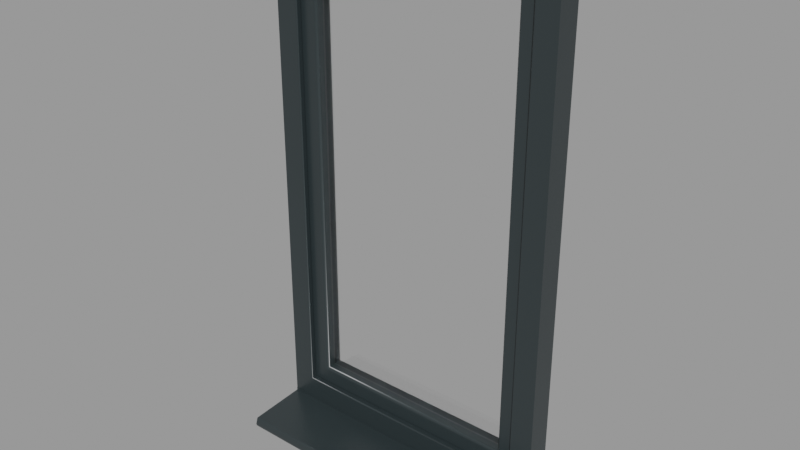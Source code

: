 # Source: window_simple_ba288dbe-2063-44c2-b7be-6fff2d3db189.blend  (saved by Blender 3.5.10; exported with 4.5.12 LTS)
import bpy
from mathutils import Matrix  # noqa: F401  (used for matrix-valued properties, if any)

bpy.ops.wm.read_factory_settings(use_empty=True)
scene = bpy.context.scene
scene.name = 'upload'

# ---- collections
col_window_simple = bpy.data.collections.new('Window simple'); scene.collection.children.link(col_window_simple)

# ---- materials (node trees are filled in below, after node groups)
mat_ramy = bpy.data.materials.new('ramy')
mat_ramy.use_transparent_shadow = False
mat_parapet = bpy.data.materials.new('parapet')
mat_parapet.use_transparent_shadow = False
mat_sklo = bpy.data.materials.new('sklo')
mat_sklo.surface_render_method = 'BLENDED'
mat_sklo.blend_method = 'BLEND'
mat_sklo.use_transparent_shadow = False
mat_sklo.use_raytrace_refraction = True
mat_sklo.use_screen_refraction = True
mat_sklo.refraction_depth = 0.003
mat_sklo.thickness_mode = 'SLAB'

# ---- node groups
ng_auto_smooth = bpy.data.node_groups.new('Auto Smooth', 'GeometryNodeTree')
_s = ng_auto_smooth.interface.new_socket(name='Geometry', in_out='OUTPUT', socket_type='NodeSocketGeometry')
_s = ng_auto_smooth.interface.new_socket(name='Geometry', in_out='INPUT', socket_type='NodeSocketGeometry')
_s = ng_auto_smooth.interface.new_socket(name='Angle', in_out='INPUT', socket_type='NodeSocketFloat')
_s.subtype = 'ANGLE'
_s.min_value = 0.0
_s.max_value = 3.142
ng_auto_smooth.is_modifier = True
_N = ng_auto_smooth.nodes; _L = ng_auto_smooth.links
n0 = _N.new('NodeGroupOutput'); n0.name = 'Group Output'; n0.location = (480, -100)
n1 = _N.new('NodeGroupInput'); n1.name = 'Group Input'; n1.location = (-420, -300)
n2 = _N.new('NodeGroupInput'); n2.name = 'Group Input.001'; n2.location = (-60, -100)
n3 = _N.new('GeometryNodeSetShadeSmooth'); n3.name = 'Set Shade Smooth'; n3.location = (120, -100)
n3.domain = 'EDGE'
n4 = _N.new('GeometryNodeSetShadeSmooth'); n4.name = 'Set Shade Smooth.001'; n4.location = (300, -100)
n5 = _N.new('GeometryNodeInputMeshEdgeAngle'); n5.name = 'Edge Angle'; n5.location = (-420, -220)
n6 = _N.new('GeometryNodeInputEdgeSmooth'); n6.name = 'Is Edge Smooth'; n6.location = (-60, -160)
n7 = _N.new('GeometryNodeInputShadeSmooth'); n7.name = 'Is Face Smooth'; n7.location = (-240, -340)
n8 = _N.new('FunctionNodeBooleanMath'); n8.name = 'Boolean Math'; n8.location = (-60, -220)
n9 = _N.new('FunctionNodeCompare'); n9.name = 'Compare'; n9.location = (-240, -180)
n9.operation = 'LESS_EQUAL'
_L.new(n5.outputs[0], n9.inputs[0])
_L.new(n4.outputs[0], n0.inputs[0])
_L.new(n1.outputs[1], n9.inputs[1])
_L.new(n9.outputs[0], n8.inputs[0])
_L.new(n7.outputs[0], n8.inputs[1])
_L.new(n2.outputs[0], n3.inputs[0])
_L.new(n6.outputs[0], n3.inputs[1])
_L.new(n3.outputs[0], n4.inputs[0])
_L.new(n8.outputs[0], n3.inputs[2])
n0.is_active_output = True

# ---- material node trees
mat_ramy.use_nodes = True; mat_ramy.node_tree.nodes.clear()
_N = mat_ramy.node_tree.nodes; _L = mat_ramy.node_tree.links
n0 = _N.new('ShaderNodeBsdfPrincipled'); n0.name = 'Principled BSDF'; n0.location = (10, 300)
n0.distribution = 'GGX'
n0.subsurface_method = 'BURLEY'
n0.inputs[2].default_value = 0.3
n0.inputs[3].default_value = 1.45
n0.inputs[27].default_value = (0.0, 0.0, 0.0, 1.0)
n0.inputs[28].default_value = 1.0
n1 = _N.new('ShaderNodeOutputMaterial'); n1.name = 'Material Output'; n1.location = (300, 300)
n2 = _N.new('ShaderNodeRGB'); n2.name = 'RGB'; n2.location = (-269, 273)
n2.outputs[0].default_value = (0.2957, 0.2957, 0.2957, 1.0)
n3 = _N.new('ShaderNodeRGB'); n3.name = 'RGB.001'; n3.location = (-300, 508)
n3.outputs[0].default_value = (0.02217, 0.03071, 0.0331, 1.0)
_L.new(n0.outputs[0], n1.inputs[0])
_L.new(n3.outputs[0], n0.inputs[0])
n1.is_active_output = True
mat_parapet.use_nodes = True; mat_parapet.node_tree.nodes.clear()
_N = mat_parapet.node_tree.nodes; _L = mat_parapet.node_tree.links
n0 = _N.new('ShaderNodeBsdfPrincipled'); n0.name = 'Principled BSDF'; n0.location = (10, 300)
n0.distribution = 'GGX'
n0.subsurface_method = 'BURLEY'
n0.inputs[1].default_value = 1.0
n0.inputs[2].default_value = 0.35
n0.inputs[3].default_value = 1.45
n0.inputs[27].default_value = (0.0, 0.0, 0.0, 1.0)
n0.inputs[28].default_value = 1.0
n1 = _N.new('ShaderNodeOutputMaterial'); n1.name = 'Material Output'; n1.location = (300, 300)
_L.new(n0.outputs[0], n1.inputs[0])
n1.is_active_output = True
mat_sklo.use_nodes = True; mat_sklo.node_tree.nodes.clear()
_N = mat_sklo.node_tree.nodes; _L = mat_sklo.node_tree.links
n0 = _N.new('ShaderNodeMixShader'); n0.name = 'Mix Shader'; n0.location = (80, 269)
n1 = _N.new('ShaderNodeBsdfTransparent'); n1.name = 'Transparent BSDF'; n1.location = (-138, 353)
n1.inputs[0].default_value = (0.8815, 0.8815, 0.8815, 1.0)
n2 = _N.new('ShaderNodeLightPath'); n2.name = 'Light Path'; n2.location = (-434, 328)
n3 = _N.new('ShaderNodeTexNoise'); n3.name = 'Noise Texture'; n3.location = (-585, -218)
n3.inputs[2].default_value = 0.2
n4 = _N.new('ShaderNodeBsdfGlass'); n4.name = 'Glass BSDF'; n4.location = (-166, 184)
n4.distribution = 'BECKMANN'
n4.inputs[2].default_value = 1.45
n5 = _N.new('ShaderNodeOutputMaterial'); n5.name = 'Material Output'; n5.location = (448, 281)
n6 = _N.new('ShaderNodeBump'); n6.name = 'Bump'; n6.location = (-378, -60)
n6.inputs[1].default_value = 0.06
n6.inputs[2].default_value = 1.0
n7 = _N.new('ShaderNodeValue'); n7.name = 'Value'; n7.location = (448, 121)
n7.outputs[0].default_value = 0.003
_L.new(n4.outputs[0], n0.inputs[1])
_L.new(n0.outputs[0], n5.inputs[0])
_L.new(n1.outputs[0], n0.inputs[2])
_L.new(n2.outputs[1], n0.inputs[0])
_L.new(n3.outputs[1], n6.inputs[3])
_L.new(n6.outputs[0], n4.inputs[3])
_L.new(n7.outputs[0], n5.inputs[3])
n5.is_active_output = True

# ---- meshes
me_cube_021 = bpy.data.meshes.new('Cube.021')
me_cube_021.from_pydata([(0.4306, -0.06594, -0.6769), (-0.4042, -0.06594, -0.6769), (0.4306, 0.004065, -0.6769), (0.3656, -0.04939, -0.6119), (-0.4042, 0.004064, -0.6769), (-0.3392, -0.04939, -0.6119), (0.39, -0.04939, -0.6363), (-0.3636, -0.04939, -0.6363), (0.39, 0.004065, -0.6363), (-0.3636, 0.004064, -0.6363), (0.3656, -0.06321, -0.6119), (0.3683, -0.06594, -0.6147), (-0.3419, -0.06594, -0.6147), (-0.3392, -0.06321, -0.6119), (0.3709, -0.06594, -0.6173), (-0.3446, -0.06594, -0.6173), (-0.3392, -0.06072, -0.6119), (0.3656, -0.06072, -0.6119), (0.4306, -0.06594, 0.7581), (0.4306, 0.004065, 0.7581), (0.3656, -0.04939, 0.6931), (0.39, -0.04939, 0.7175), (0.39, 0.004065, 0.7175), (0.3656, -0.06321, 0.6931), (0.3683, -0.06594, 0.6958), (0.3709, -0.06594, 0.6984), (0.3656, -0.06072, 0.6931), (-0.4042, -0.06594, 0.7581), (-0.4042, 0.004064, 0.7581), (-0.3392, -0.04939, 0.6931), (-0.3636, -0.04939, 0.7175), (-0.3636, 0.004064, 0.7175), (-0.3392, -0.06321, 0.6931), (-0.3419, -0.06594, 0.6958), (-0.3446, -0.06594, 0.6984), (-0.3392, -0.06072, 0.6931), (0.3706, -0.04753, -0.6169), (-0.3442, -0.04739, -0.6169), (0.3706, 0.005931, -0.6169), (-0.3442, 0.006065, -0.6169), (0.3949, 0.005931, -0.6413), (-0.3686, 0.006065, -0.6413), (0.3222, -0.04753, -0.5686), (0.3156, -0.04087, -0.5619), (-0.2892, -0.04074, -0.5619), (-0.2959, -0.04739, -0.5686), (0.3156, 0.008759, -0.5619), (0.3287, 0.02193, -0.5751), (-0.3024, 0.02207, -0.5751), (-0.2892, 0.008894, -0.5619), (0.3237, -0.04753, -0.5701), (-0.2974, -0.04739, -0.5701), (0.3156, -0.03855, -0.5619), (-0.2892, -0.03842, -0.5619), (-0.2892, 0.006682, -0.5619), (0.3156, 0.006548, -0.5619), (-0.3045, 0.02207, -0.5772), (0.3308, 0.02193, -0.5772), (0.3706, -0.04753, 0.6981), (0.3706, 0.005931, 0.6981), (0.3949, 0.005931, 0.7225), (0.3222, -0.04753, 0.6497), (0.3156, -0.04087, 0.6431), (0.3156, 0.008759, 0.6431), (0.3287, 0.02193, 0.6562), (0.3237, -0.04753, 0.6512), (0.3156, -0.03855, 0.6431), (0.3156, 0.006548, 0.6431), (0.3308, 0.02193, 0.6583), (-0.3442, -0.04739, 0.6981), (-0.3442, 0.006065, 0.6981), (-0.3686, 0.006065, 0.7225), (-0.2959, -0.04739, 0.6497), (-0.2892, -0.04074, 0.6431), (-0.2892, 0.008894, 0.6431), (-0.3024, 0.02207, 0.6562), (-0.2974, -0.04739, 0.6512), (-0.2892, -0.03842, 0.6431), (-0.2892, 0.006682, 0.6431), (-0.3045, 0.02207, 0.6583), (0.3949, 0.01975, -0.6413), (0.3928, 0.02193, -0.6391), (-0.3664, 0.02207, -0.6391), (-0.3686, 0.01988, -0.6413), (0.3949, 0.01975, 0.7225), (0.3928, 0.02193, 0.7203), (-0.3686, 0.01988, 0.7225), (-0.3664, 0.02207, 0.7203), (-0.3686, 0.01804, -0.6413), (0.3949, 0.0179, -0.6413), (0.3949, 0.0179, 0.7225), (-0.3686, 0.01804, 0.7225), (-0.3638, 0.02207, -0.6366), (0.3902, 0.02193, -0.6366), (0.3902, 0.02193, 0.7177), (-0.3638, 0.02207, 0.7177), (0.4281, -0.04739, 0.6911), (0.4281, -0.04739, -0.6099), (0.3631, -0.04739, 0.6911), (0.3631, -0.04739, -0.6099), (0.3631, -0.06065, -0.6099), (0.3631, -0.06065, 0.6911), (0.368, -0.06594, 0.6911), (0.368, -0.06594, -0.6099), (0.4246, -0.06594, 0.6911), (0.4281, -0.06238, 0.6911), (0.4281, -0.06238, -0.6099), (0.4246, -0.06594, -0.6099), (0.3631, -0.06238, 0.6911), (0.3667, -0.06594, 0.6911), (0.3667, -0.06594, -0.6099), (0.3631, -0.06238, -0.6099), (0.4232, -0.06594, 0.6911), (0.4232, -0.06594, -0.6099), (0.4281, -0.06026, -0.6099), (0.4281, -0.06026, 0.6911), (0.4306, -0.06694, -0.6725), (-0.4042, -0.06694, -0.6725), (0.4306, -0.06694, -0.6817), (-0.4042, -0.06694, -0.6817), (0.4306, -0.2311, -0.6904), (-0.4042, -0.2311, -0.6904), (0.4306, -0.2396, -0.7103), (-0.4042, -0.2396, -0.7103), (0.4306, -0.2371, -0.7169), (-0.4042, -0.2371, -0.7169), (0.4306, -0.2333, -0.7169), (-0.4042, -0.2333, -0.7169), (0.4306, -0.2313, -0.7045), (-0.4042, -0.2313, -0.7045), (0.4306, -0.234, -0.6916), (0.4306, -0.2326, -0.6905), (-0.4042, -0.2326, -0.6905), (-0.4042, -0.234, -0.6916), (-0.4042, -0.2343, -0.6924), (0.4306, -0.2343, -0.6924), (0.3166, -0.02195, -0.5629), (-0.2902, -0.02182, -0.5629), (0.3166, -0.01153, -0.5629), (-0.2902, -0.0114, -0.5629), (0.3166, -0.02195, 0.6441), (-0.2902, -0.02182, 0.6441), (0.3166, -0.01153, 0.6441), (-0.2902, -0.0114, 0.6441), (0.3634, 0.02207, 0.01992), (0.3728, 0.02207, 0.02923), (0.3681, 0.02207, 0.02117), (0.3715, 0.02207, 0.02458), (0.3634, 0.02207, 0.08161), (0.3728, 0.02207, 0.07231), (0.3681, 0.02207, 0.08036), (0.3715, 0.02207, 0.07696), (0.3577, 0.02207, 0.01992), (0.3484, 0.02207, 0.02923), (0.3531, 0.02207, 0.02117), (0.3497, 0.02207, 0.02458), (0.3577, 0.02207, 0.08161), (0.3484, 0.02207, 0.07231), (0.3531, 0.02207, 0.08036), (0.3497, 0.02207, 0.07696), (0.3693, 0.03372, 0.02583), (0.3715, 0.03263, 0.02458), (0.3681, 0.03263, 0.02117), (0.3668, 0.03372, 0.02334), (0.3728, 0.03263, 0.02923), (0.3703, 0.03372, 0.02955), (0.3634, 0.03263, 0.01992), (0.3631, 0.03372, 0.02234), (0.3634, 0.03263, 0.08161), (0.3631, 0.03372, 0.07919), (0.3728, 0.03263, 0.07231), (0.3703, 0.03372, 0.07199), (0.3681, 0.03263, 0.08036), (0.3668, 0.03372, 0.0782), (0.3715, 0.03263, 0.07696), (0.3693, 0.03372, 0.07571), (0.358, 0.03372, 0.02234), (0.3577, 0.03263, 0.01992), (0.3484, 0.03263, 0.02923), (0.3508, 0.03372, 0.02955), (0.3531, 0.03263, 0.02117), (0.3543, 0.03372, 0.02334), (0.3497, 0.03263, 0.02458), (0.3518, 0.03372, 0.02583), (0.3577, 0.03263, 0.08161), (0.358, 0.03372, 0.07919), (0.3484, 0.03263, 0.07231), (0.3508, 0.03372, 0.07199), (0.3531, 0.03263, 0.08036), (0.3543, 0.03372, 0.0782), (0.3497, 0.03263, 0.07696), (0.3518, 0.03372, 0.07571), (0.3707, 0.03372, 0.05219), (0.3694, 0.03372, 0.0454), (0.3666, 0.03372, 0.04044), (0.3606, 0.03372, 0.03862), (0.3547, 0.03372, 0.04044), (0.3519, 0.03372, 0.0454), (0.3505, 0.03372, 0.05219), (0.3519, 0.03372, 0.05897), (0.3547, 0.03372, 0.06394), (0.3606, 0.03372, 0.06576), (0.3666, 0.03372, 0.06394), (0.3694, 0.03372, 0.05897), (0.37, 0.04758, 0.05219), (0.3687, 0.04758, 0.04592), (0.3661, 0.04758, 0.04133), (0.3606, 0.04758, 0.03965), (0.3551, 0.04758, 0.04133), (0.3525, 0.04758, 0.04592), (0.3513, 0.04758, 0.05219), (0.3525, 0.04758, 0.05846), (0.3551, 0.04758, 0.06305), (0.3606, 0.04758, 0.06473), (0.3661, 0.04758, 0.06305), (0.3687, 0.04758, 0.05846), (0.3689, 0.05616, 0.0505), (0.3678, 0.05507, 0.04533), (0.3655, 0.05427, 0.04155), (0.3606, 0.05398, 0.04016), (0.3557, 0.05427, 0.04155), (0.3534, 0.05507, 0.04533), (0.3523, 0.05616, 0.0505), (0.3534, 0.05725, 0.05567), (0.3557, 0.05805, 0.05945), (0.3606, 0.05834, 0.06084), (0.3655, 0.05805, 0.05945), (0.3678, 0.05725, 0.05567), (0.3687, 0.06323, 0.04476), (0.3676, 0.06113, 0.04156), (0.3654, 0.05958, 0.03922), (0.3606, 0.05902, 0.03836), (0.3559, 0.05958, 0.03922), (0.3537, 0.06113, 0.04156), (0.3526, 0.06323, 0.04476), (0.3537, 0.06534, 0.04797), (0.3559, 0.06689, 0.05031), (0.3606, 0.06745, 0.05117), (0.3654, 0.06689, 0.05031), (0.3676, 0.06534, 0.04797), (0.3688, 0.06792, -0.03731), (0.3677, 0.06574, -0.03707), (0.3654, 0.06414, -0.0369), (0.3606, 0.06355, -0.03684), (0.3558, 0.06414, -0.0369), (0.3536, 0.06574, -0.03707), (0.3525, 0.06792, -0.03731), (0.3536, 0.07011, -0.03755), (0.3558, 0.07171, -0.03772), (0.3606, 0.07229, -0.03779), (0.3654, 0.07171, -0.03772), (0.3677, 0.07011, -0.03755), (0.3606, 0.07658, 0.008989), (0.3654, 0.07602, 0.008886), (0.3525, 0.07236, 0.00822), (0.3536, 0.07447, 0.008605), (0.3606, 0.06814, 0.007451), (0.3558, 0.06871, 0.007554), (0.3677, 0.07447, 0.008605), (0.3688, 0.07236, 0.00822), (0.3677, 0.07025, 0.007836), (0.3558, 0.07602, 0.008886), (0.3536, 0.07025, 0.007836), (0.3654, 0.06871, 0.007554), (0.3717, 0.03372, 0.02937), (0.3705, 0.03372, 0.02514), (0.3633, 0.03372, 0.02101), (0.3579, 0.03372, 0.02101), (0.3675, 0.03372, 0.02215), (0.3717, 0.03372, 0.07216), (0.3705, 0.03372, 0.07639), (0.3675, 0.03372, 0.07939), (0.3633, 0.03372, 0.08052), (0.3579, 0.03372, 0.08052), (0.3536, 0.03372, 0.07939), (0.3506, 0.03372, 0.07639), (0.3495, 0.03372, 0.07216), (0.3495, 0.03372, 0.02937), (0.3506, 0.03372, 0.02514), (0.3536, 0.03372, 0.02215), (0.3654, 0.07267, 0.0296), (0.3536, 0.07113, 0.02829), (0.3558, 0.06537, 0.02339), (0.3676, 0.07113, 0.02829), (0.3676, 0.06691, 0.0247), (0.3558, 0.07267, 0.0296), (0.3536, 0.06691, 0.0247), (0.3654, 0.06537, 0.02339), (0.3606, 0.07324, 0.03008), (0.3525, 0.06902, 0.02649), (0.3606, 0.0648, 0.02291), (0.3687, 0.06902, 0.02649), (0.3606, 0.07573, -0.01308), (0.3525, 0.07143, -0.01323), (0.3606, 0.06714, -0.01337), (0.3688, 0.07143, -0.01323), (0.3654, 0.07515, -0.0131), (0.3536, 0.07358, -0.01315), (0.3558, 0.06772, -0.01335), (0.3677, 0.07358, -0.01315), (0.3677, 0.06929, -0.0133), (0.3558, 0.07515, -0.0131), (0.3536, 0.06929, -0.0133), (0.3654, 0.06772, -0.01335)], [], [(16, 13, 10, 17), (7, 6, 8, 9), (2, 4, 9, 8), (5, 3, 6, 7), (1, 4, 2, 0), (10, 13, 12, 11), (14, 11, 12, 15), (0, 14, 15, 1), (5, 16, 17, 3), (3, 17, 26, 20), (6, 3, 20, 21), (10, 11, 24, 23), (14, 0, 18, 25), (8, 6, 21, 22), (2, 8, 22, 19), (11, 14, 25, 24), (17, 10, 23, 26), (0, 2, 19, 18), (19, 22, 31, 28), (23, 24, 33, 32), (24, 25, 34, 33), (20, 26, 35, 29), (18, 19, 28, 27), (25, 18, 27, 34), (21, 20, 29, 30), (26, 23, 32, 35), (22, 21, 30, 31), (28, 31, 9, 4), (31, 30, 7, 9), (30, 29, 5, 7), (29, 35, 16, 5), (35, 32, 13, 16), (32, 33, 12, 13), (33, 34, 15, 12), (34, 27, 1, 15), (27, 28, 4, 1), (37, 39, 38, 36), (39, 41, 40, 38), (89, 90, 60, 40), (50, 42, 45, 51), (44, 45, 42, 43), (56, 48, 47, 57), (48, 49, 46, 47), (55, 46, 49, 54), (36, 50, 51, 37), (43, 52, 53, 44), (52, 55, 54, 53), (93, 94, 85, 81), (50, 65, 61, 42), (91, 88, 41, 71), (38, 59, 58, 36), (46, 63, 64, 47), (88, 83, 80, 89), (52, 66, 67, 55), (42, 61, 62, 43), (43, 62, 66, 52), (40, 60, 59, 38), (36, 58, 65, 50), (55, 67, 63, 46), (47, 64, 68, 57), (66, 77, 78, 67), (64, 75, 79, 68), (59, 70, 69, 58), (67, 78, 74, 63), (60, 71, 70, 59), (94, 95, 87, 85), (61, 72, 73, 62), (58, 69, 76, 65), (63, 74, 75, 64), (65, 76, 72, 61), (62, 73, 77, 66), (69, 37, 51, 76), (76, 51, 45, 72), (72, 45, 44, 73), (73, 44, 53, 77), (77, 53, 54, 78), (78, 54, 49, 74), (74, 49, 48, 75), (75, 48, 56, 79), (90, 91, 71, 60), (95, 92, 82, 87), (71, 41, 39, 70), (70, 39, 37, 69), (83, 82, 81, 80), (85, 84, 80, 81), (84, 85, 87, 86), (86, 87, 82, 83), (92, 56, 57, 93), (84, 86, 91, 90), (41, 88, 89, 40), (86, 83, 88, 91), (80, 84, 90, 89), (82, 92, 93, 81), (79, 56, 92, 95), (68, 79, 95, 94), (57, 68, 94, 93), (96, 98, 101, 108, 109, 102, 112, 104, 105, 115), (99, 97, 114, 106, 107, 113, 103, 110, 111, 100), (117, 119, 118, 116), (119, 121, 120, 118), (121, 132, 131, 120), (123, 125, 124, 122), (125, 127, 126, 124), (127, 129, 128, 126), (132, 133, 130, 131), (134, 123, 122, 135), (133, 134, 135, 130), (136, 137, 139, 138), (140, 142, 143, 141), (136, 140, 141, 137), (137, 141, 143, 139), (139, 143, 142, 138), (138, 142, 140, 136), (144, 166, 162, 146), (144, 146, 147, 145, 149, 151, 150, 148, 156, 158, 159, 157, 153, 155, 154, 152), (154, 180, 177, 152), (156, 184, 188, 158), (157, 186, 178, 153), (159, 190, 186, 157), (149, 170, 174, 151), (148, 168, 184, 156), (153, 178, 182, 155), (151, 174, 172, 150), (152, 177, 166, 144), (158, 188, 190, 159), (145, 164, 170, 149), (150, 172, 168, 148), (155, 182, 180, 154), (146, 162, 161, 147), (160, 163, 167, 176, 181, 183, 179, 187, 191, 189, 185, 169, 173, 175, 171, 165), (161, 265, 264, 164), (177, 267, 266, 166), (166, 266, 268, 162), (162, 268, 265, 161), (164, 264, 269, 170), (170, 269, 270, 174), (174, 270, 271, 172), (172, 271, 272, 168), (168, 272, 273, 184), (184, 273, 274, 188), (188, 274, 275, 190), (190, 275, 276, 186), (186, 276, 277, 178), (178, 277, 278, 182), (182, 278, 279, 180), (180, 279, 267, 177), (147, 161, 164, 145), (194, 206, 205, 193), (201, 213, 212, 200), (198, 210, 209, 197), (195, 207, 206, 194), (202, 214, 213, 201), (199, 211, 210, 198), (196, 208, 207, 195), (203, 215, 214, 202), (193, 205, 204, 192), (200, 212, 211, 199), (197, 209, 208, 196), (192, 204, 215, 203), (211, 223, 222, 210), (208, 220, 219, 207), (215, 227, 226, 214), (205, 217, 216, 204), (212, 224, 223, 211), (209, 221, 220, 208), (204, 216, 227, 215), (206, 218, 217, 205), (213, 225, 224, 212), (210, 222, 221, 209), (207, 219, 218, 206), (214, 226, 225, 213), (223, 235, 234, 222), (220, 232, 231, 219), (227, 239, 238, 226), (217, 229, 228, 216), (224, 236, 235, 223), (221, 233, 232, 220), (216, 228, 239, 227), (218, 230, 229, 217), (225, 237, 236, 224), (222, 234, 233, 221), (219, 231, 230, 218), (226, 238, 237, 225), (296, 250, 249, 292), (297, 247, 246, 293), (298, 244, 243, 294), (299, 251, 250, 296), (300, 241, 240, 295), (301, 248, 247, 297), (302, 245, 244, 298), (295, 240, 251, 299), (303, 242, 241, 300), (292, 249, 248, 301), (293, 246, 245, 302), (294, 243, 242, 303), (290, 256, 263, 287), (289, 254, 262, 286), (288, 252, 261, 285), (287, 263, 260, 284), (291, 259, 258, 283), (286, 262, 257, 282), (285, 261, 255, 281), (284, 260, 259, 291), (283, 258, 253, 280), (282, 257, 256, 290), (281, 255, 254, 289), (280, 253, 252, 288), (165, 264, 265, 160), (167, 266, 267, 176), (163, 268, 266, 167), (160, 265, 268, 163), (171, 269, 264, 165), (175, 270, 269, 171), (173, 271, 270, 175), (169, 272, 271, 173), (185, 273, 272, 169), (189, 274, 273, 185), (191, 275, 274, 189), (187, 276, 275, 191), (179, 277, 276, 187), (183, 278, 277, 179), (181, 279, 278, 183), (176, 267, 279, 181), (238, 280, 288, 237), (235, 281, 289, 234), (232, 282, 290, 231), (239, 283, 280, 238), (229, 284, 291, 228), (236, 285, 281, 235), (233, 286, 282, 232), (228, 291, 283, 239), (230, 287, 284, 229), (237, 288, 285, 236), (234, 289, 286, 233), (231, 290, 287, 230), (256, 294, 303, 263), (254, 293, 302, 262), (252, 292, 301, 261), (263, 303, 300, 260), (259, 295, 299, 258), (262, 302, 298, 257), (261, 301, 297, 255), (260, 300, 295, 259), (258, 299, 296, 253), (257, 298, 294, 256), (255, 297, 293, 254), (253, 296, 292, 252)])
me_cube_021.polygons.foreach_set('use_smooth', [True] * 247)
me_cube_021.polygons.foreach_set('material_index', [0, 0, 0, 0, 0, 0, 0, 0, 0, 0, 0, 0, 0, 0, 0, 0, 0, 0, 0, 0, 0, 0, 0, 0, 0, 0, 0, 0, 0, 0, 0, 0, 0, 0, 0, 0, 0, 0, 0, 0, 0, 0, 0, 0, 0, 0, 0, 0, 0, 0, 0, 0, 0, 0, 0, 0, 0, 0, 0, 0, 0, 0, 0, 0, 0, 0, 0, 0, 0, 0, 0, 0, 0, 0, 0, 0, 0, 0, 0, 0, 0, 0, 0, 0, 0, 0, 0, 0, 0, 0, 0, 0, 0, 0, 0, 0, 0, 0, 0, 0, 0, 0, 0, 0, 0, 0, 0, 2, 2, 2, 2, 2, 2, 0, 0, 0, 0, 0, 0, 0, 0, 0, 0, 0, 0, 0, 0, 0, 0, 0, 0, 0, 0, 0, 0, 0, 0, 0, 0, 0, 0, 0, 0, 0, 0, 0, 0, 0, 0, 0, 0, 0, 0, 0, 0, 0, 0, 0, 0, 0, 0, 0, 0, 0, 0, 0, 0, 0, 0, 0, 0, 0, 0, 0, 0, 0, 0, 0, 0, 0, 0, 0, 0, 0, 0, 0, 0, 0, 0, 0, 0, 0, 0, 0, 0, 0, 0, 0, 0, 0, 0, 0, 0, 0, 0, 0, 0, 0, 0, 0, 0, 0, 0, 0, 0, 0, 0, 0, 0, 0, 0, 0, 0, 0, 0, 0, 0, 0, 0, 0, 0, 0, 0, 0, 0, 0, 0, 0, 0, 0, 0, 0, 0, 0, 0, 0, 0])
_uv = me_cube_021.uv_layers.new(name='UVMap')
_uv.uv.foreach_set('vector', [0.7962, 0.5, 0.8339, 0.5, 0.8339, 0.75, 0.7962, 0.75, 0.625, 0.5, 0.625, 0.75, 0.625, 0.75, 0.625, 0.5, 0.375, 0.75, 0.375, 0.5, 0.625, 0.5, 0.625, 0.75, 0.625, 0.5, 0.625, 0.75, 0.625, 0.75, 0.625, 0.5, 0.125, 0.5, 0.375, 0.5, 0.375, 0.75, 0.125, 0.75, 0.8339, 0.75, 0.8339, 0.5, 0.875, 0.5, 0.875, 0.75, 0.6045, 0.0, 0.6145, 0.0, 0.6145, 0.25, 0.6045, 0.25, 0.375, 0.0, 0.6045, 0.0, 0.6045, 0.25, 0.375, 0.25, 0.625, 0.5, 0.7962, 0.5, 0.7962, 0.75, 0.625, 0.75, 0.625, 0.75, 0.7962, 0.75, 0.7962, 0.75, 0.625, 0.75, 0.625, 0.75, 0.625, 0.75, 0.625, 0.75, 0.625, 0.75, 0.8339, 0.75, 0.875, 0.75, 0.875, 0.75, 0.8339, 0.75, 0.6045, 0.0, 0.375, 0.0, 0.375, 0.0, 0.6045, 0.0, 0.625, 0.75, 0.625, 0.75, 0.625, 0.75, 0.625, 0.75, 0.375, 0.75, 0.625, 0.75, 0.625, 0.75, 0.375, 0.75, 0.6145, 0.0, 0.6045, 0.0, 0.6045, 0.0, 0.6145, 0.0, 0.7962, 0.75, 0.8339, 0.75, 0.8339, 0.75, 0.7962, 0.75, 0.125, 0.75, 0.375, 0.75, 0.375, 0.75, 0.125, 0.75, 0.375, 0.75, 0.625, 0.75, 0.625, 0.75, 0.375, 0.75, 0.8339, 0.75, 0.875, 0.75, 0.875, 0.75, 0.8339, 0.75, 0.6145, 0.0, 0.6045, 0.0, 0.6045, 0.0, 0.6145, 0.0, 0.625, 0.75, 0.7962, 0.75, 0.7962, 0.75, 0.625, 0.75, 0.125, 0.75, 0.375, 0.75, 0.375, 0.75, 0.125, 0.75, 0.6045, 0.0, 0.375, 0.0, 0.375, 0.0, 0.6045, 0.0, 0.625, 0.75, 0.625, 0.75, 0.625, 0.75, 0.625, 0.75, 0.7962, 0.75, 0.8339, 0.75, 0.8339, 0.75, 0.7962, 0.75, 0.625, 0.75, 0.625, 0.75, 0.625, 0.75, 0.625, 0.75, 0.375, 0.75, 0.625, 0.75, 0.625, 0.5, 0.375, 0.5, 0.625, 0.75, 0.625, 0.75, 0.625, 0.5, 0.625, 0.5, 0.625, 0.75, 0.625, 0.75, 0.625, 0.5, 0.625, 0.5, 0.625, 0.75, 0.7962, 0.75, 0.7962, 0.5, 0.625, 0.5, 0.7962, 0.75, 0.8339, 0.75, 0.8339, 0.5, 0.7962, 0.5, 0.8339, 0.75, 0.875, 0.75, 0.875, 0.5, 0.8339, 0.5, 0.6145, 0.0, 0.6045, 0.0, 0.6045, 0.25, 0.6145, 0.25, 0.6045, 0.0, 0.375, 0.0, 0.375, 0.25, 0.6045, 0.25, 0.125, 0.75, 0.375, 0.75, 0.375, 0.5, 0.125, 0.5, 0.0, 0.0, 0.0, 0.0, 0.0, 0.0, 0.0, 0.0, 0.0, 0.0, 0.0, 0.0, 0.0, 0.0, 0.0, 0.0, 0.0, 0.0, 0.0, 0.0, 0.0, 0.0, 0.0, 0.0, 0.0, 0.0, 0.0, 0.0, 0.0, 0.0, 0.0, 0.0, 0.0, 0.0, 0.0, 0.0, 0.0, 0.0, 0.0, 0.0, 0.0, 0.0, 0.0, 0.0, 0.0, 0.0, 0.0, 0.0, 0.0, 0.0, 0.0, 0.0, 0.0, 0.0, 0.0, 0.0, 0.0, 0.0, 0.0, 0.0, 0.0, 0.0, 0.0, 0.0, 0.0, 0.0, 0.0, 0.0, 0.0, 0.0, 0.0, 0.0, 0.0, 0.0, 0.0, 0.0, 0.0, 0.0, 0.0, 0.0, 0.0, 0.0, 0.0, 0.0, 0.0, 0.0, 0.0, 0.0, 0.0, 0.0, 0.0, 0.0, 0.0, 0.0, 0.0, 0.0, 0.0, 0.0, 0.0, 0.0, 0.0, 0.0, 0.0, 0.0, 0.0, 0.0, 0.0, 0.0, 0.0, 0.0, 0.0, 0.0, 0.0, 0.0, 0.0, 0.0, 0.0, 0.0, 0.0, 0.0, 0.0, 0.0, 0.0, 0.0, 0.0, 0.0, 0.0, 0.0, 0.0, 0.0, 0.0, 0.0, 0.0, 0.0, 0.0, 0.0, 0.0, 0.0, 0.0, 0.0, 0.0, 0.0, 0.0, 0.0, 0.0, 0.0, 0.0, 0.0, 0.0, 0.0, 0.0, 0.0, 0.0, 0.0, 0.0, 0.0, 0.0, 0.0, 0.0, 0.0, 0.0, 0.0, 0.0, 0.0, 0.0, 0.0, 0.0, 0.0, 0.0, 0.0, 0.0, 0.0, 0.0, 0.0, 0.0, 0.0, 0.0, 0.0, 0.0, 0.0, 0.0, 0.0, 0.0, 0.0, 0.0, 0.0, 0.0, 0.0, 0.0, 0.0, 0.0, 0.0, 0.0, 0.0, 0.0, 0.0, 0.0, 0.0, 0.0, 0.0, 0.0, 0.0, 0.0, 0.0, 0.0, 0.0, 0.0, 0.0, 0.0, 0.0, 0.0, 0.0, 0.0, 0.0, 0.0, 0.0, 0.0, 0.0, 0.0, 0.0, 0.0, 0.0, 0.0, 0.0, 0.0, 0.0, 0.0, 0.0, 0.0, 0.0, 0.0, 0.0, 0.0, 0.0, 0.0, 0.0, 0.0, 0.0, 0.0, 0.0, 0.0, 0.0, 0.0, 0.0, 0.0, 0.0, 0.0, 0.0, 0.0, 0.0, 0.0, 0.0, 0.0, 0.0, 0.0, 0.0, 0.0, 0.0, 0.0, 0.0, 0.0, 0.0, 0.0, 0.0, 0.0, 0.0, 0.0, 0.0, 0.0, 0.0, 0.0, 0.0, 0.0, 0.0, 0.0, 0.0, 0.0, 0.0, 0.0, 0.0, 0.0, 0.0, 0.0, 0.0, 0.0, 0.0, 0.0, 0.0, 0.0, 0.0, 0.0, 0.0, 0.0, 0.0, 0.0, 0.0, 0.0, 0.0, 0.0, 0.0, 0.0, 0.0, 0.0, 0.0, 0.0, 0.0, 0.0, 0.0, 0.0, 0.0, 0.0, 0.0, 0.0, 0.0, 0.0, 0.0, 0.0, 0.0, 0.0, 0.0, 0.0, 0.0, 0.0, 0.0, 0.0, 0.0, 0.0, 0.0, 0.0, 0.0, 0.0, 0.0, 0.0, 0.0, 0.0, 0.0, 0.0, 0.0, 0.0, 0.0, 0.0, 0.0, 0.0, 0.0, 0.0, 0.0, 0.0, 0.0, 0.0, 0.0, 0.0, 0.0, 0.0, 0.0, 0.0, 0.0, 0.0, 0.0, 0.0, 0.0, 0.0, 0.0, 0.0, 0.0, 0.0, 0.0, 0.0, 0.0, 0.0, 0.0, 0.0, 0.0, 0.0, 0.0, 0.0, 0.0, 0.0, 0.0, 0.0, 0.0, 0.0, 0.0, 0.0, 0.0, 0.0, 0.0, 0.0, 0.0, 0.0, 0.0, 0.0, 0.0, 0.0, 0.0, 0.0, 0.0, 0.0, 0.0, 0.0, 0.0, 0.0, 0.0, 0.0, 0.0, 0.0, 0.0, 0.0, 0.0, 0.0, 0.0, 0.0, 0.0, 0.0, 0.0, 0.0, 0.0, 0.0, 0.0, 0.0, 0.0, 0.0, 0.0, 0.0, 0.0, 0.0, 0.0, 0.0, 0.0, 0.0, 0.0, 0.0, 0.0, 0.0, 0.0, 0.0, 0.0, 0.0, 0.0, 0.0, 0.0, 0.0, 0.0, 0.0, 0.0, 0.0, 0.0, 0.0, 0.0, 0.0, 0.0, 0.0, 0.0, 0.0, 0.0, 0.0, 0.0, 0.0, 0.0, 0.0, 0.0, 0.0, 0.0, 0.0, 0.0, 0.0, 0.0, 0.0, 0.0, 0.0, 0.0, 0.0, 0.0, 0.0, 0.0, 0.0, 0.0, 0.0, 0.0, 0.0, 0.0, 0.0, 0.0, 0.0, 0.0, 0.0, 0.0, 0.0, 0.0, 0.0, 0.0, 0.0, 0.0, 0.0, 0.0, 0.0, 0.0, 0.0, 0.0, 0.0, 0.0, 0.0, 0.0, 0.0, 0.0, 0.0, 0.0, 0.0, 0.0, 0.0, 0.0, 0.0, 0.0, 0.0, 0.0, 0.0, 0.0, 0.0, 0.0, 0.0, 0.0, 0.0, 0.0, 0.0, 0.0, 0.0, 0.0, 0.0, 0.0, 0.0, 0.0, 0.0, 0.0, 0.0, 0.0, 0.0, 0.0, 0.0, 0.0, 0.0, 0.0, 0.0, 0.0, 0.0, 0.0, 0.0, 0.0, 0.0, 0.0, 0.0, 0.0, 0.0, 0.0, 0.0, 0.0, 0.0, 0.0, 0.0, 0.0, 0.0, 0.0, 0.0, 0.0, 0.0, 0.0, 0.0, 0.0, 0.0, 0.0, 0.0, 0.0, 0.0, 0.0, 0.0, 0.0, 0.0, 0.0, 0.0, 0.0, 0.0, 0.0, 0.0, 0.0, 0.0, 0.0, 0.0, 0.0, 0.0, 0.0, 0.0, 0.0, 0.0, 0.0, 0.0, 0.0, 0.0, 0.0, 0.0, 0.0, 0.0, 0.0, 0.0, 0.0, 0.0, 0.0, 0.0, 0.0, 0.0, 0.0, 0.0, 0.0, 0.0, 0.0, 0.0, 0.0, 0.0, 0.0, 0.0, 0.0, 0.0, 0.0, 0.0, 0.0, 0.0, 0.0, 0.0, 0.0, 0.0, 0.0, 0.0, 0.0, 0.0, 0.0, 0.0, 0.0, 0.0, 0.0, 0.0, 0.0, 0.0, 0.0, 0.0, 0.0, 0.0, 0.0, 0.0, 0.0, 0.0, 0.0, 0.0, 0.0, 0.0, 0.0, 0.0, 0.0, 0.0, 0.0, 0.0, 0.0, 0.0, 0.0, 0.0, 0.0, 0.0, 0.0, 0.0, 0.0, 0.0, 0.0, 0.0, 0.0, 0.0, 0.0, 0.0, 0.0, 0.0, 0.0, 0.0, 0.0, 0.0, 0.0, 0.0, 0.0, 0.0, 0.0, 0.0, 0.0, 0.0, 0.0, 0.0, 0.0, 0.0, 0.0, 0.0, 0.0, 0.0, 0.0, 0.0, 0.0, 0.0, 0.0, 0.0, 0.0, 0.0, 0.0, 0.0, 0.0, 0.0, 0.0, 0.0, 0.0, 0.0, 0.0, 0.0, 0.0, 0.0, 0.0, 0.0, 0.0, 0.0, 0.0, 0.0, 0.0, 0.0, 0.0, 0.0, 0.0, 0.0, 0.0, 0.0, 0.0, 0.0, 0.0, 0.0, 0.0, 0.0, 0.0, 0.0, 0.0, 0.0, 0.0, 0.0, 0.0, 0.0, 0.0, 0.0, 0.0, 0.0, 0.0, 0.0, 0.0, 0.0, 0.0, 0.0, 0.0, 0.0, 0.0, 0.0, 0.0, 0.0, 0.0, 0.0, 0.0, 0.0, 0.0, 0.0, 0.0, 0.0, 0.0, 0.0, 0.0, 0.0, 0.0, 0.0, 0.0, 0.0, 0.0, 0.0, 0.0, 0.0, 0.0, 0.0, 0.0, 0.0, 0.0, 0.0, 0.0, 0.0, 0.0, 0.0, 0.0, 0.0, 0.0, 0.0, 0.0, 0.0, 0.0, 0.0, 0.0, 0.0, 0.0, 0.0, 0.0, 0.0, 0.0, 0.0, 0.0, 0.0, 0.0, 0.0, 0.0, 0.0, 0.0, 0.0, 0.0, 0.0, 0.0, 0.0, 0.0, 0.0, 0.0, 0.0, 0.0, 0.0, 0.0, 0.0, 0.0, 0.0, 0.0, 0.0, 0.0, 0.0, 0.0, 0.0, 0.0, 0.0, 0.0, 0.0, 0.0, 0.0, 0.0, 0.0, 0.0, 0.0, 0.0, 0.0, 0.0, 0.0, 0.0, 0.0, 0.0, 0.0, 0.0, 0.0, 0.0, 0.0, 0.0, 0.0, 0.0, 0.0, 0.0, 0.0, 0.0, 0.0, 0.0, 0.0, 0.0, 0.0, 0.0, 0.0, 0.0, 0.0, 0.0, 0.0, 0.0, 0.0, 0.0, 0.0, 0.0, 0.0, 0.0, 0.0, 0.0, 0.0, 0.0, 0.0, 0.0, 0.0, 0.0, 0.0, 0.0, 0.0, 0.0, 0.0, 0.0, 0.0, 0.0, 0.0, 0.0, 0.0, 0.0, 0.0, 0.0, 0.0, 0.0, 0.0, 0.0, 0.0, 0.0, 0.0, 0.0, 0.0, 0.0, 0.0, 0.0, 0.0, 0.0, 0.0, 0.0, 0.0, 0.0, 0.0, 0.0, 0.0, 0.0, 0.0, 0.0, 0.0, 0.0, 0.0, 0.0, 0.0, 0.0, 0.0, 0.0, 0.0, 0.0, 0.0, 0.0, 0.0, 0.0, 0.0, 0.0, 0.0, 0.0, 0.0, 0.0, 0.0, 0.0, 0.0, 0.0, 0.0, 0.0, 0.0, 0.0, 0.0, 0.0, 0.0, 0.0, 0.0, 0.0, 0.0, 0.0, 0.0, 0.0, 0.0, 0.0, 0.0, 0.0, 0.0, 0.0, 0.0, 0.0, 0.0, 0.0, 0.0, 0.0, 0.0, 0.0, 0.0, 0.0, 0.0, 0.0, 0.0, 0.0, 0.0, 0.0, 0.0, 0.0, 0.0, 0.0, 0.0, 0.0, 0.0, 0.0, 0.0, 0.0, 0.0, 0.0, 0.0, 0.0, 0.0, 0.0, 0.0, 0.0, 0.0, 0.0, 0.0, 0.0, 0.0, 0.0, 0.0, 0.0, 0.0, 0.0, 0.0, 0.0, 0.0, 0.0, 0.0, 0.0, 0.0, 0.0, 0.0, 0.0, 0.0, 0.0, 0.0, 0.0, 0.0, 0.0, 0.0, 0.0, 0.0, 0.0, 0.0, 0.0, 0.0, 0.0, 0.0, 0.0, 0.0, 0.0, 0.0, 0.0, 0.0, 0.0, 0.0, 0.0, 0.0, 0.0, 0.0, 0.0, 0.0, 0.0, 0.0, 0.0, 0.0, 0.0, 0.0, 0.0, 0.0, 0.0, 0.0, 0.0, 0.0, 0.0, 0.0, 0.0, 0.0, 0.0, 0.0, 0.0, 0.0, 0.0, 0.0, 0.0, 0.0, 0.0, 0.0, 0.0, 0.0, 0.0, 0.0, 0.0, 0.0, 0.0, 0.0, 0.0, 0.0, 0.0, 0.0, 0.0, 0.0, 0.0, 0.0, 0.0, 0.0, 0.0, 0.0, 0.0, 0.0, 0.0, 0.0, 0.0, 0.0, 0.0, 0.0, 0.0, 0.0, 0.0, 0.0, 0.0, 0.0, 0.0, 0.0, 0.0, 0.0, 0.0, 0.0, 0.0, 0.0, 0.0, 0.0, 0.0, 0.0, 0.0, 0.0, 0.0, 0.0, 0.0, 0.0, 0.0, 0.0, 0.0, 0.0, 0.0, 0.0, 0.0, 0.0, 0.0, 0.0, 0.0, 0.0, 0.0, 0.0, 0.0, 0.0, 0.0, 0.0, 0.0, 0.0, 0.0, 0.0, 0.0, 0.0, 0.0, 0.0, 0.0, 0.0, 0.0, 0.0, 0.0, 0.0, 0.0, 0.0, 0.0, 0.0, 0.0, 0.0, 0.0, 0.0, 0.0, 0.0, 0.0, 0.0, 0.0, 0.0, 0.0, 0.0, 0.0, 0.0, 0.0, 0.0, 0.0, 0.0, 0.0, 0.0, 0.0, 0.0, 0.0, 0.0, 0.0, 0.0, 0.0, 0.0, 0.0, 0.0, 0.0, 0.0, 0.0, 0.0, 0.0, 0.0, 0.0, 0.0, 0.0, 0.0, 0.0, 0.0, 0.0, 0.0, 0.0, 0.0, 0.0, 0.0, 0.0, 0.0, 0.0, 0.0, 0.0, 0.0, 0.0, 0.0, 0.0, 0.0, 0.0, 0.0, 0.0, 0.0, 0.0, 0.0, 0.0, 0.0, 0.0, 0.0, 0.0, 0.0, 0.0, 0.0, 0.0, 0.0, 0.0, 0.0, 0.0, 0.0, 0.0, 0.0, 0.0, 0.0, 0.0, 0.0, 0.0, 0.0, 0.0, 0.0, 0.0, 0.0, 0.0, 0.0, 0.0, 0.0, 0.0, 0.0, 0.0, 0.0, 0.0, 0.0, 0.0, 0.0, 0.0, 0.0, 0.0, 0.0, 0.0, 0.0, 0.0, 0.0, 0.0, 0.0, 0.0, 0.0, 0.0, 0.0, 0.0, 0.0, 0.0, 0.0, 0.0, 0.0, 0.0, 0.0, 0.0, 0.0, 0.0, 0.0, 0.0, 0.0, 0.0, 0.0, 0.0, 0.0, 0.0, 0.0, 0.0, 0.0, 0.0, 0.0, 0.0, 0.0, 0.0, 0.0, 0.0, 0.0, 0.0, 0.0, 0.0, 0.0, 0.0, 0.0, 0.0, 0.0, 0.0, 0.0, 0.0, 0.0, 0.0, 0.0, 0.0, 0.0, 0.0, 0.0, 0.0, 0.0, 0.0, 0.0, 0.0, 0.0, 0.0, 0.0, 0.0, 0.0, 0.0, 0.0, 0.0, 0.0, 0.0, 0.0, 0.0, 0.0, 0.0, 0.0, 0.0, 0.0, 0.0, 0.0, 0.0, 0.0, 0.0, 0.0, 0.0, 0.0, 0.0, 0.0, 0.0, 0.0, 0.0, 0.0, 0.0, 0.0, 0.0, 0.0, 0.0, 0.0, 0.0, 0.0, 0.0, 0.0, 0.0, 0.0, 0.0, 0.0, 0.0, 0.0, 0.0, 0.0, 0.0, 0.0, 0.0, 0.0, 0.0, 0.0, 0.0, 0.0, 0.0, 0.0, 0.0, 0.0, 0.0, 0.0, 0.0, 0.0, 0.0, 0.0, 0.0, 0.0, 0.0, 0.0, 0.0, 0.0, 0.0, 0.0, 0.0, 0.0, 0.0, 0.0, 0.0, 0.0, 0.0, 0.0, 0.0, 0.0, 0.0, 0.0, 0.0, 0.0, 0.0, 0.0, 0.0, 0.0, 0.0, 0.0, 0.0, 0.0, 0.0, 0.0, 0.0, 0.0, 0.0, 0.0, 0.0, 0.0, 0.0, 0.0, 0.0, 0.0, 0.0, 0.0, 0.0, 0.0, 0.0, 0.0, 0.0, 0.0, 0.0, 0.0, 0.0, 0.0, 0.0, 0.0, 0.0, 0.0, 0.0, 0.0, 0.0, 0.0, 0.0, 0.0, 0.0, 0.0, 0.0, 0.0, 0.0, 0.0, 0.0, 0.0, 0.0, 0.0, 0.0, 0.0, 0.0, 0.0, 0.0, 0.0, 0.0, 0.0, 0.0, 0.0, 0.0, 0.0, 0.0, 0.0, 0.0, 0.0, 0.0, 0.0, 0.0, 0.0, 0.0, 0.0, 0.0, 0.0, 0.0, 0.0, 0.0, 0.0, 0.0, 0.0, 0.0, 0.0, 0.0, 0.0, 0.0, 0.0, 0.0, 0.0, 0.0, 0.0, 0.0, 0.0, 0.0, 0.0, 0.0, 0.0, 0.0, 0.0, 0.0, 0.0, 0.0, 0.0, 0.0, 0.0, 0.0, 0.0, 0.0, 0.0, 0.0, 0.0, 0.0, 0.0, 0.0, 0.0, 0.0, 0.0, 0.0, 0.0, 0.0, 0.0, 0.0, 0.0, 0.0, 0.0, 0.0, 0.0, 0.0, 0.0, 0.0, 0.0, 0.0, 0.0, 0.0, 0.0, 0.0, 0.0, 0.0, 0.0, 0.0, 0.0, 0.0, 0.0, 0.0, 0.0, 0.0, 0.0, 0.0, 0.0, 0.0, 0.0, 0.0, 0.0, 0.0, 0.0, 0.0, 0.0, 0.0, 0.0, 0.0, 0.0, 0.0, 0.0, 0.0, 0.0, 0.0, 0.0, 0.0, 0.0, 0.0, 0.0, 0.0, 0.0, 0.0, 0.0, 0.0, 0.0, 0.0, 0.0, 0.0, 0.0, 0.0, 0.0, 0.0, 0.0, 0.0, 0.0, 0.0, 0.0, 0.0, 0.0, 0.0, 0.0, 0.0, 0.0, 0.0, 0.0, 0.0, 0.0, 0.0, 0.0, 0.0, 0.0, 0.0, 0.0, 0.0, 0.0, 0.0, 0.0, 0.0, 0.0, 0.0, 0.0, 0.0, 0.0, 0.0, 0.0, 0.0, 0.0, 0.0, 0.0, 0.0, 0.0, 0.0, 0.0, 0.0, 0.0, 0.0, 0.0, 0.0, 0.0, 0.0, 0.0, 0.0, 0.0, 0.0, 0.0, 0.0, 0.0, 0.0, 0.0, 0.0, 0.0, 0.0, 0.0, 0.0, 0.0, 0.0, 0.0, 0.0, 0.0, 0.0, 0.0, 0.0, 0.0, 0.0, 0.0, 0.0, 0.0, 0.0, 0.0, 0.0, 0.0, 0.0, 0.0, 0.0, 0.0, 0.0, 0.0, 0.0, 0.0, 0.0, 0.0, 0.0, 0.0, 0.0, 0.0, 0.0, 0.0, 0.0, 0.0, 0.0, 0.0, 0.0, 0.0, 0.0, 0.0, 0.0, 0.0, 0.0, 0.0, 0.0, 0.0, 0.0, 0.0, 0.0, 0.0, 0.0, 0.0, 0.0, 0.0, 0.0, 0.0, 0.0, 0.0, 0.0, 0.0, 0.0, 0.0, 0.0, 0.0, 0.0, 0.0, 0.0, 0.0, 0.0, 0.0, 0.0, 0.0, 0.0, 0.0, 0.0, 0.0, 0.0, 0.0, 0.0, 0.0, 0.0, 0.0, 0.0, 0.0, 0.0, 0.0, 0.0])
me_cube_021.materials.append(mat_ramy)
me_cube_021.materials.append(mat_parapet)
me_cube_021.materials.append(mat_sklo)
me_cube_021.use_remesh_fix_poles = True
me_cube_021.use_remesh_preserve_attributes = False
me_cube_021.use_mirror_vertex_groups = False
me_cube_021.update()

# ---- objects
ob_window_simple = bpy.data.objects.new('Window simple', None)
ob_window = bpy.data.objects.new('window', me_cube_021)

# ---- transforms, parenting, visibility, modifiers, constraints
ob_window_simple.location = (0.0, 0.0, 0.0)
ob_window_simple.lineart.crease_threshold = 0.0
ob_window.parent = ob_window_simple
ob_window.location = (-0.01793, 0.1099, 0.7191)
ob_window.lineart.crease_threshold = 0.0
_m = ob_window.modifiers.new('Auto Smooth', 'NODES')
_m.node_group = ng_auto_smooth
_gi = [s.identifier for s in ng_auto_smooth.interface.items_tree if s.item_type == 'SOCKET' and s.in_out == 'INPUT']
_m[_gi[1]] = 1.047  # Angle

# ---- collection membership
scene.collection.objects.link(ob_window_simple)
scene.collection.objects.link(ob_window)
col_window_simple.objects.link(ob_window_simple)
col_window_simple.objects.link(ob_window)

# ---- scene / render settings (as saved in the file)
scene.frame_start = 1; scene.frame_end = 250; scene.frame_set(1)
scene.render.engine = 'BLENDER_EEVEE_NEXT'
scene.render.image_settings.exr_codec = 'NONE'
scene.render.simplify_subdivision_render = 0
scene.render.simplify_child_particles_render = 0.0
scene.cycles.sampling_pattern = 'TABULATED_SOBOL'
scene.eevee.use_shadows = False
scene.view_settings.view_transform = 'Filmic'
bpy.context.view_layer.update()

# ---- added for rendering (the .blend has no active camera and no usable light): camera, sun + grey world if the file has none
cam_auto = bpy.data.cameras.new('AutoCamera')
cam_auto.lens = 50.0
cam_auto.sensor_width = 36.0
cam_auto.clip_end = 1000.0
ob_auto_camera = bpy.data.objects.new('AutoCamera', cam_auto)
scene.collection.objects.link(ob_auto_camera)
ob_auto_camera.location = (1.59034, -1.88567, 2.01574)
ob_auto_camera.rotation_euler = (1.09748, -7.21219e-08, 0.694738)
scene.camera = ob_auto_camera
light_auto_sun = bpy.data.lights.new('AutoSun', 'SUN')
light_auto_sun.energy = 3.0
light_auto_sun.angle = 0.0523599
ob_auto_sun = bpy.data.objects.new('AutoSun', light_auto_sun)
scene.collection.objects.link(ob_auto_sun)
ob_auto_sun.rotation_euler = (0.872665, 0.174533, 0.523599)
if scene.world is None:
    world_auto = bpy.data.worlds.new('AutoWorld')
    world_auto.color = (0.3, 0.3, 0.3)
    scene.world = world_auto
bpy.context.view_layer.update()
